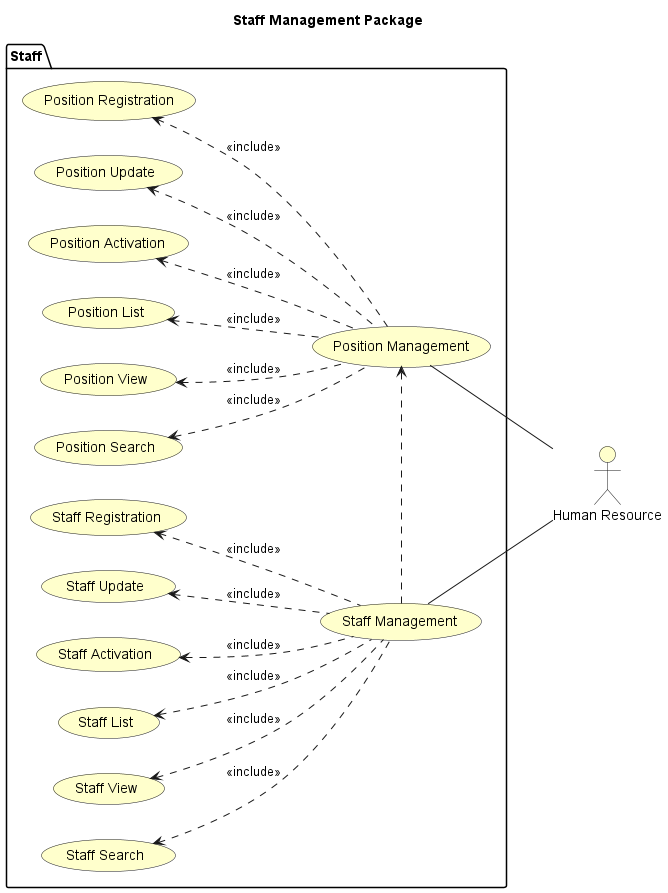

The diagram above was rendered by PlantUML. Its source (embedded in the PNG):
@startuml
left to right direction

skinparam useCaseBackgroundColor #Business
skinparam actorBackgroundColor #Business

title Staff Management Package

:Human Resource: as HR

package "Staff"{
    usecase "Position Management" as positionManagement
    usecase "Position Registration" as positionRegistration
    usecase "Position Update" as positionUpdate
    usecase "Position Activation" as positionActivation
    usecase "Position List" as positionList
    usecase "Position View" as positionView
    usecase "Position Search" as positionSearch
    usecase "Staff Management" as staffManagement
    usecase "Staff Registration" as staffRegistration
    usecase "Staff Update" as staffUpdate
    usecase "Staff Activation" as staffActivation
    usecase "Staff List" as staffList
    usecase "Staff View" as staffView
    usecase "Staff Search" as staffSearch
}

staffManagement -- HR
positionManagement -- HR

staffManagement .> positionManagement

staffRegistration <.. staffManagement : <<include>>
staffUpdate <.. staffManagement : <<include>>
staffActivation <.. staffManagement : <<include>>
staffList <.. staffManagement : <<include>>
staffView <.. staffManagement : <<include>>
staffSearch <.. staffManagement : <<include>>
positionRegistration <.. positionManagement : <<include>>
positionUpdate <.. positionManagement : <<include>>
positionActivation <.. positionManagement : <<include>>
positionList <.. positionManagement : <<include>>
positionView <.. positionManagement : <<include>>
positionSearch <.. positionManagement : <<include>>

@enduml